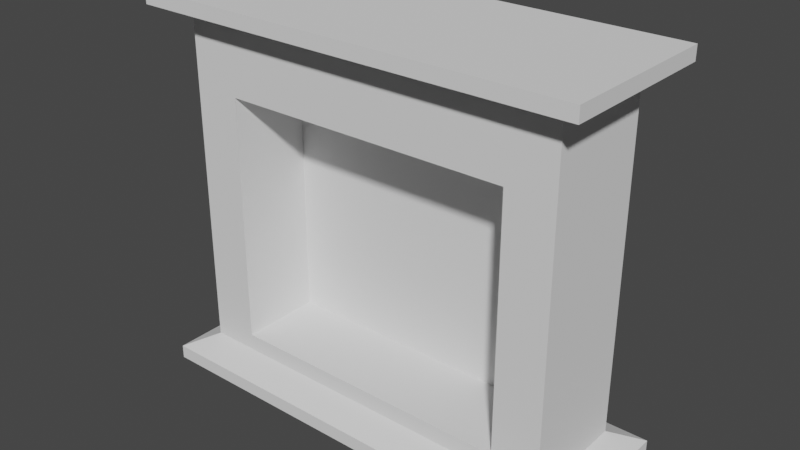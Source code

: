 # Source: fireplace.blend  (saved by Blender 2.91.10; exported with 4.5.12 LTS)
import bpy
from mathutils import Matrix  # noqa: F401  (used for matrix-valued properties, if any)

bpy.ops.wm.read_factory_settings(use_empty=True)
scene = bpy.context.scene
scene.name = 'Scene'

# ---- world
world_world = bpy.data.worlds.new('World'); scene.world = world_world
world_world.use_nodes = True; world_world.node_tree.nodes.clear()
_N = world_world.node_tree.nodes; _L = world_world.node_tree.links
n0 = _N.new('ShaderNodeOutputWorld'); n0.name = 'World Output'; n0.location = (300, 300)
n1 = _N.new('ShaderNodeBackground'); n1.name = 'Background'; n1.location = (10, 300)
n1.inputs[0].default_value = (0.05088, 0.05088, 0.05088, 1.0)
_L.new(n1.outputs[0], n0.inputs[0])
n0.is_active_output = True
world_world.color = (0.05088, 0.05088, 0.05088)
world_world.use_sun_shadow = False
world_world.sun_shadow_jitter_overblur = 0.0

# ---- meshes
me_fireplace = bpy.data.meshes.new('fireplace')
me_fireplace.from_pydata([(-0.7, -0.2, 0.09885), (-0.7, -0.2, 1.299), (-0.7, 0.2, 0.09885), (-0.7, 0.2, 1.299), (0.7, -0.2, 0.09885), (0.7, -0.2, 1.299), (0.7, 0.2, 0.09885), (0.7, 0.2, 1.299), (-0.5285, -0.2, 0.1602), (-0.5285, -0.2, 1.066), (0.5285, -0.2, 1.066), (0.5285, -0.2, 0.1602), (-0.7, -0.2, 0.09885), (-0.7, -0.2, 1.299), (0.7, -0.2, 1.299), (0.7, -0.2, 0.09885), (-0.5285, -0.2, 0.1602), (-0.5285, -0.2, 1.066), (0.5285, -0.2, 1.066), (0.5285, -0.2, 0.1602), (-0.5285, -0.2, 0.1602), (-0.5285, -0.2, 1.066), (0.5285, -0.2, 1.066), (0.5285, -0.2, 0.1602), (-0.5285, 0.1, 0.1602), (-0.5285, 0.1, 1.066), (0.5285, 0.1, 1.066), (0.5285, 0.1, 0.1602), (-0.8028, -0.3014, 1.347), (-0.8028, 0.3014, 1.347), (0.8028, 0.3014, 1.347), (0.8028, -0.3014, 1.347), (-0.8028, -0.3014, 1.398), (-0.8028, 0.3014, 1.398), (0.8028, 0.3014, 1.398), (0.8028, -0.3014, 1.398), (-0.8018, 0.3016, 0.04943), (-0.8018, -0.3016, 0.04943), (0.8018, 0.3016, 0.04943), (0.8018, -0.3016, 0.04943), (-0.8018, 0.3016, 0.0), (-0.8018, -0.3016, 0.0), (0.8018, 0.3016, 0.0), (0.8018, -0.3016, 0.0)], [], [(0, 1, 3, 2), (2, 3, 7, 6), (6, 7, 5, 4), (4, 5, 14, 15), (0, 2, 36, 37), (3, 1, 28, 29), (9, 8, 16, 17), (1, 0, 12, 13), (0, 4, 15, 12), (5, 1, 13, 14), (8, 9, 13, 12), (10, 11, 15, 14), (11, 8, 12, 15), (9, 10, 14, 13), (18, 17, 21, 22), (10, 9, 17, 18), (11, 10, 18, 19), (8, 11, 19, 16), (20, 23, 27, 24), (19, 18, 22, 23), (16, 19, 23, 20), (17, 16, 20, 21), (27, 26, 25, 24), (21, 20, 24, 25), (22, 21, 25, 26), (23, 22, 26, 27), (28, 31, 35, 32), (1, 5, 31, 28), (7, 3, 29, 30), (5, 7, 30, 31), (34, 33, 32, 35), (30, 29, 33, 34), (31, 30, 34, 35), (29, 28, 32, 33), (37, 36, 40, 41), (6, 4, 39, 38), (4, 0, 37, 39), (2, 6, 38, 36), (40, 42, 43, 41), (39, 37, 41, 43), (36, 38, 42, 40), (38, 39, 43, 42)])
_uv = me_fireplace.uv_layers.new(name='UVMap')
_uv.uv.foreach_set('vector', [0.375, 0.0, 0.625, 0.0, 0.625, 0.25, 0.375, 0.25, 0.375, 0.25, 0.625, 0.25, 0.625, 0.5, 0.375, 0.5, 0.375, 0.5, 0.625, 0.5, 0.625, 0.75, 0.375, 0.75, nan, nan, nan, nan, nan, nan, nan, nan, 0.375, 0.0, 0.375, 0.25, 0.375, 0.25, 0.375, 0.0, 0.625, 0.25, 0.625, 0.0, 0.625, 0.0, 0.625, 0.25, 0.5944, 0.9694, 0.4056, 0.9694, 0.4056, 0.9694, 0.5944, 0.9694, nan, nan, nan, nan, nan, nan, nan, nan, 0.125, 0.75, 0.375, 0.75, 0.375, 0.75, 0.125, 0.75, 0.625, 0.75, 0.875, 0.75, 0.875, 0.75, 0.625, 0.75, 0.4056, 0.9694, 0.5944, 0.9694, 0.625, 1.0, 0.375, 1.0, 0.5944, 0.7806, 0.4056, 0.7806, 0.375, 0.75, 0.625, 0.75, 0.4056, 0.7806, 0.4056, 0.9694, 0.375, 1.0, 0.375, 0.75, 0.5944, 0.9694, 0.5944, 0.7806, 0.625, 0.75, 0.625, 1.0, 0.5944, 0.7806, 0.5944, 0.9694, 0.5944, 0.9694, 0.5944, 0.7806, 0.5944, 0.7806, 0.5944, 0.9694, 0.5944, 0.9694, 0.5944, 0.7806, 0.4056, 0.7806, 0.5944, 0.7806, 0.5944, 0.7806, 0.4056, 0.7806, 0.4056, 0.9694, 0.4056, 0.7806, 0.4056, 0.7806, 0.4056, 0.9694, 0.4056, 0.9694, 0.4056, 0.7806, 0.4056, 0.7806, 0.4056, 0.9694, 0.4056, 0.7806, 0.5944, 0.7806, 0.5944, 0.7806, 0.4056, 0.7806, 0.4056, 0.9694, 0.4056, 0.7806, 0.4056, 0.7806, 0.4056, 0.9694, 0.5944, 0.9694, 0.4056, 0.9694, 0.4056, 0.9694, 0.5944, 0.9694, 0.4056, 0.7806, 0.5944, 0.7806, 0.5944, 0.9694, 0.4056, 0.9694, 0.5944, 0.9694, 0.4056, 0.9694, 0.4056, 0.9694, 0.5944, 0.9694, 0.5944, 0.7806, 0.5944, 0.9694, 0.5944, 0.9694, 0.5944, 0.7806, 0.4056, 0.7806, 0.5944, 0.7806, 0.5944, 0.7806, 0.4056, 0.7806, 0.875, 0.75, 0.625, 0.75, 0.625, 0.75, 0.875, 0.75, 0.875, 0.75, 0.625, 0.75, 0.625, 0.75, 0.875, 0.75, 0.625, 0.5, 0.625, 0.25, 0.625, 0.25, 0.625, 0.5, 0.625, 0.75, 0.625, 0.5, 0.625, 0.5, 0.625, 0.75, 0.625, 0.5, 0.875, 0.5, 0.875, 0.75, 0.625, 0.75, 0.625, 0.5, 0.625, 0.25, 0.625, 0.25, 0.625, 0.5, 0.625, 0.75, 0.625, 0.5, 0.625, 0.5, 0.625, 0.75, 0.625, 0.25, 0.625, 0.0, 0.625, 0.0, 0.625, 0.25, 0.375, 0.0, 0.375, 0.25, 0.375, 0.25, 0.375, 0.0, 0.375, 0.5, 0.375, 0.75, 0.375, 0.75, 0.375, 0.5, 0.375, 0.75, 0.125, 0.75, 0.125, 0.75, 0.375, 0.75, 0.375, 0.25, 0.375, 0.5, 0.375, 0.5, 0.375, 0.25, 0.125, 0.5, 0.375, 0.5, 0.375, 0.75, 0.125, 0.75, 0.375, 0.75, 0.125, 0.75, 0.125, 0.75, 0.375, 0.75, 0.375, 0.25, 0.375, 0.5, 0.375, 0.5, 0.375, 0.25, 0.375, 0.5, 0.375, 0.75, 0.375, 0.75, 0.375, 0.5])
me_fireplace.use_remesh_fix_poles = True
me_fireplace.use_remesh_preserve_attributes = False
me_fireplace.use_mirror_vertex_groups = False
me_fireplace.update()

# ---- objects
ob_fireplace = bpy.data.objects.new('fireplace', me_fireplace)

# ---- transforms, parenting, visibility, modifiers, constraints
ob_fireplace.location = (0.0, 0.0, 0.0)
ob_fireplace.lineart.crease_threshold = 0.0

# ---- collection membership
scene.collection.objects.link(ob_fireplace)

# ---- scene / render settings (as saved in the file)
scene.frame_start = 1; scene.frame_end = 250; scene.frame_set(1)
scene.render.engine = 'BLENDER_EEVEE_NEXT'
scene.cycles.use_denoising = False
scene.cycles.samples = 128
scene.cycles.sampling_pattern = 'TABULATED_SOBOL'
scene.cycles.use_adaptive_sampling = False
scene.cycles.use_light_tree = False
scene.view_settings.view_transform = 'Filmic'
bpy.context.view_layer.update()

# ---- added for rendering (the .blend has no active camera and no usable light): camera, sun
cam_auto = bpy.data.cameras.new('AutoCamera')
cam_auto.lens = 50.0
cam_auto.sensor_width = 36.0
cam_auto.clip_end = 1000.0
ob_auto_camera = bpy.data.objects.new('AutoCamera', cam_auto)
scene.collection.objects.link(ob_auto_camera)
ob_auto_camera.location = (2.04708, -2.45649, 2.33651)
ob_auto_camera.rotation_euler = (1.09748, -7.21219e-08, 0.694738)
scene.camera = ob_auto_camera
light_auto_sun = bpy.data.lights.new('AutoSun', 'SUN')
light_auto_sun.energy = 3.0
light_auto_sun.angle = 0.0523599
ob_auto_sun = bpy.data.objects.new('AutoSun', light_auto_sun)
scene.collection.objects.link(ob_auto_sun)
ob_auto_sun.rotation_euler = (0.872665, 0.174533, 0.523599)
bpy.context.view_layer.update()
